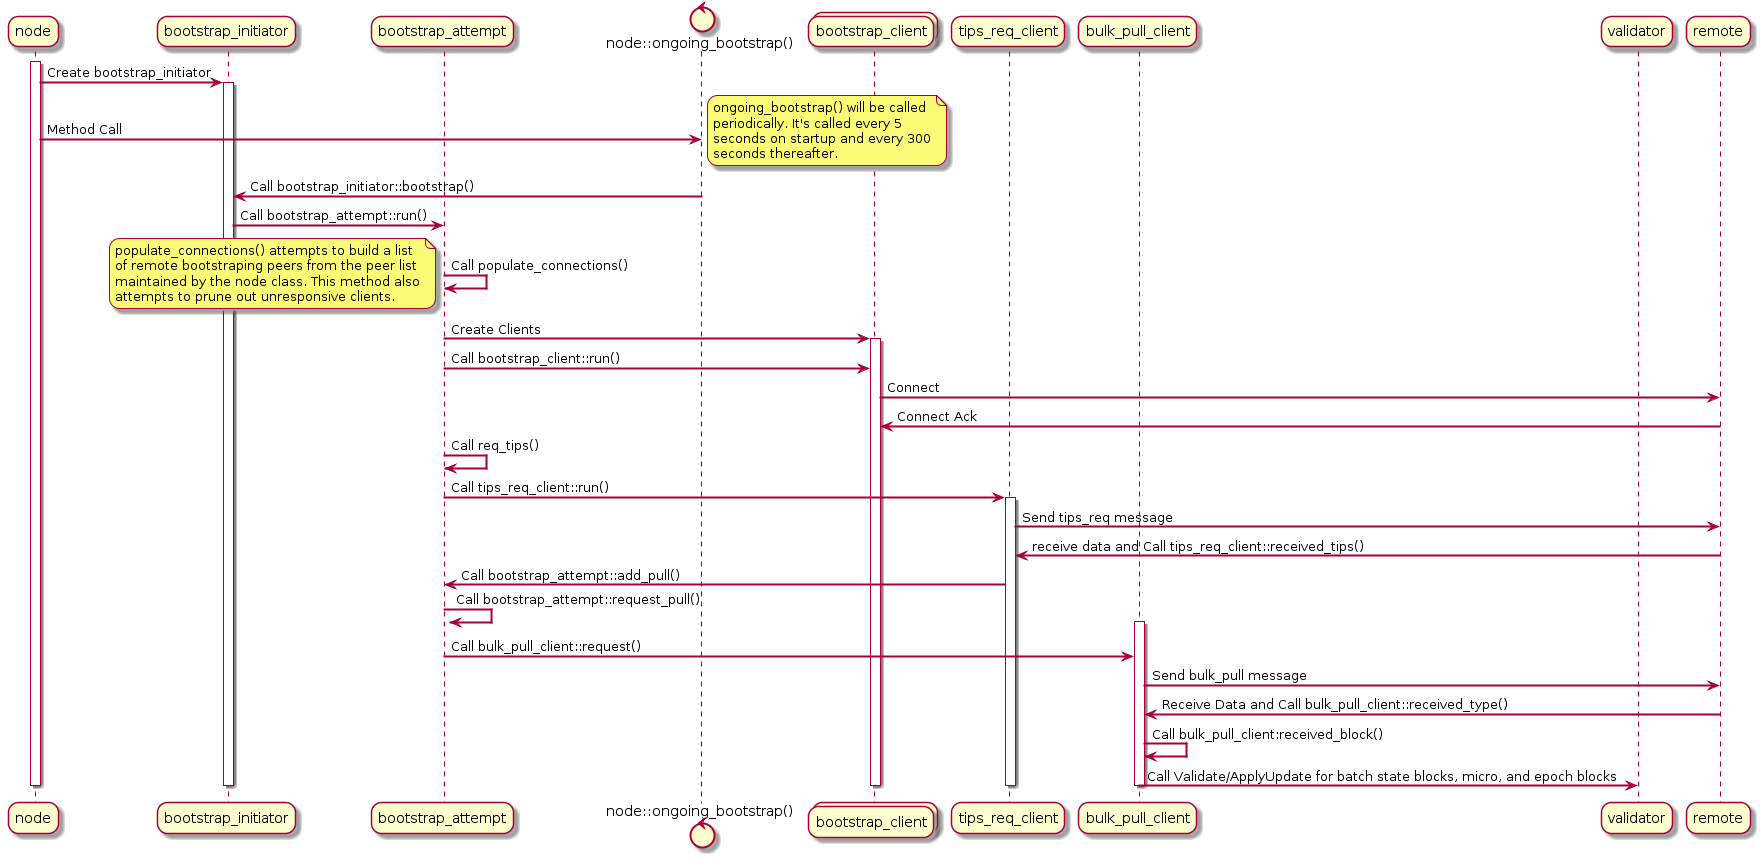

The diagram above was rendered by PlantUML. Its source (embedded in the PNG):
@startuml
skinparam sequenceArrowThickness 2
skinparam roundcorner 20

participant node
participant bootstrap_initiator
participant bootstrap_attempt
control "node::ongoing_bootstrap()" as ob
collections bootstrap_client
participant tips_req_client
participant bulk_pull_client
participant validator
participant remote

activate node

node -> bootstrap_initiator : Create bootstrap_initiator
activate bootstrap_initiator

node ->  ob : Method Call
note right
     ongoing_bootstrap() will be called
     periodically. It's called every 5
     seconds on startup and every 300
     seconds thereafter.
end note

ob -> bootstrap_initiator : Call bootstrap_initiator::bootstrap()

bootstrap_initiator -> bootstrap_attempt : Call bootstrap_attempt::run()

bootstrap_attempt -> bootstrap_attempt : Call populate_connections()
note left
     populate_connections() attempts to build a list
     of remote bootstraping peers from the peer list
     maintained by the node class. This method also
     attempts to prune out unresponsive clients.
end note

bootstrap_attempt -> bootstrap_client : Create Clients
activate bootstrap_client

bootstrap_attempt -> bootstrap_client : Call bootstrap_client::run()

bootstrap_client -> remote : Connect
remote -> bootstrap_client : Connect Ack

bootstrap_attempt -> bootstrap_attempt : Call req_tips()

bootstrap_attempt -> tips_req_client : Call tips_req_client::run()
activate tips_req_client
tips_req_client -> remote : Send tips_req message

remote -> tips_req_client : receive data and Call tips_req_client::received_tips()

tips_req_client -> bootstrap_attempt : Call bootstrap_attempt::add_pull()

bootstrap_attempt -> bootstrap_attempt : Call bootstrap_attempt::request_pull()
activate bulk_pull_client

bootstrap_attempt -> bulk_pull_client : Call bulk_pull_client::request()
bulk_pull_client -> remote : Send bulk_pull message

remote -> bulk_pull_client : Receive Data and Call bulk_pull_client::received_type()

bulk_pull_client -> bulk_pull_client : Call bulk_pull_client:received_block()

bulk_pull_client -> validator : Call Validate/ApplyUpdate for batch state blocks, micro, and epoch blocks

deactivate bootstrap_client
deactivate bulk_pull_client
deactivate tips_req_client
deactivate bootstrap_initiator
deactivate node
@enduml